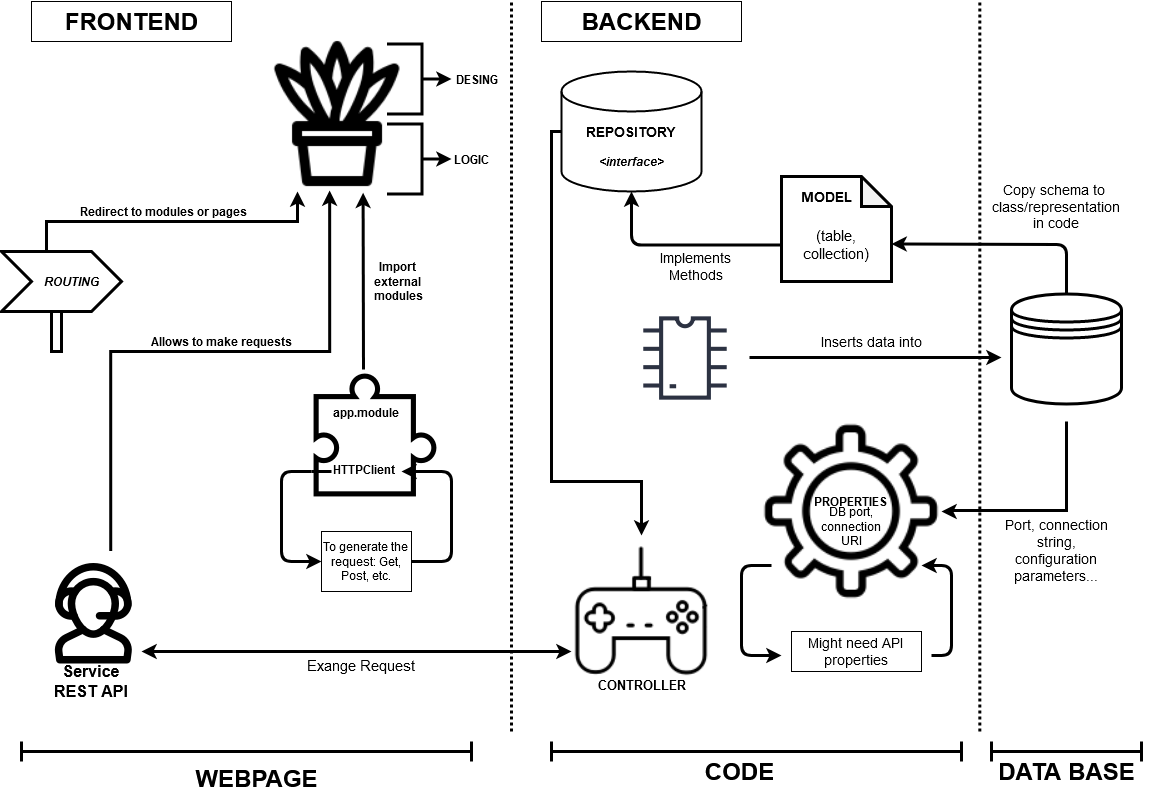

The diagram above was exported from draw.io. Its source (the exported page's mxGraphModel, read from the mxfile embedded in the PNG):
<mxGraphModel dx="1038" dy="587" grid="1" gridSize="10" guides="1" tooltips="1" connect="1" arrows="1" fold="1" page="1" pageScale="1" pageWidth="1169" pageHeight="827" math="0" shadow="0">
  <root>
    <mxCell id="0" />
    <mxCell id="1" parent="0" />
    <mxCell id="R42nbF6-P_qnrqB8o7qE-3" value="" style="endArrow=none;html=1;strokeWidth=3;dashed=1;dashPattern=1 1;" parent="1" edge="1">
      <mxGeometry width="50" height="50" relative="1" as="geometry">
        <mxPoint x="520" y="760" as="sourcePoint" />
        <mxPoint x="520" y="30" as="targetPoint" />
      </mxGeometry>
    </mxCell>
    <mxCell id="omm50SAceNsxLMXX71O2-11" value="" style="endArrow=none;html=1;strokeWidth=3;dashed=1;dashPattern=1 1;" parent="1" edge="1">
      <mxGeometry width="50" height="50" relative="1" as="geometry">
        <mxPoint x="988.3299999999999" y="760" as="sourcePoint" />
        <mxPoint x="988.3299999999999" y="30" as="targetPoint" />
      </mxGeometry>
    </mxCell>
    <mxCell id="R42nbF6-P_qnrqB8o7qE-4" value="" style="shape=crossbar;whiteSpace=wrap;html=1;rounded=1;strokeWidth=3;perimeterSpacing=0;" parent="1" vertex="1">
      <mxGeometry x="30" y="770" width="450" height="20" as="geometry" />
    </mxCell>
    <mxCell id="R42nbF6-P_qnrqB8o7qE-5" value="" style="shape=crossbar;whiteSpace=wrap;html=1;rounded=1;strokeWidth=3;" parent="1" vertex="1">
      <mxGeometry x="560" y="770" width="410" height="20" as="geometry" />
    </mxCell>
    <mxCell id="R42nbF6-P_qnrqB8o7qE-6" value="" style="shape=crossbar;whiteSpace=wrap;html=1;rounded=1;strokeWidth=3;" parent="1" vertex="1">
      <mxGeometry x="1000" y="770" width="150" height="20" as="geometry" />
    </mxCell>
    <mxCell id="R42nbF6-P_qnrqB8o7qE-42" style="edgeStyle=orthogonalEdgeStyle;rounded=0;orthogonalLoop=1;jettySize=auto;html=1;exitX=0.619;exitY=-0.003;exitDx=0;exitDy=0;entryX=0.451;entryY=0.994;entryDx=0;entryDy=0;entryPerimeter=0;strokeWidth=3;fontSize=12;exitPerimeter=0;" parent="1" source="R42nbF6-P_qnrqB8o7qE-8" target="R42nbF6-P_qnrqB8o7qE-29" edge="1">
      <mxGeometry relative="1" as="geometry">
        <Array as="points">
          <mxPoint x="119" y="380" />
          <mxPoint x="338" y="380" />
        </Array>
      </mxGeometry>
    </mxCell>
    <mxCell id="R42nbF6-P_qnrqB8o7qE-8" value="" style="shape=image;html=1;verticalAlign=top;verticalLabelPosition=bottom;labelBackgroundColor=#ffffff;imageAspect=0;aspect=fixed;image=https://cdn0.iconfinder.com/data/icons/business-and-finance-86/512/business_finance_money-50-128.png;strokeWidth=3;" parent="1" vertex="1">
      <mxGeometry x="40" y="580" width="128" height="128" as="geometry" />
    </mxCell>
    <mxCell id="R42nbF6-P_qnrqB8o7qE-9" value="Service REST API" style="text;html=1;strokeColor=none;fillColor=none;align=center;verticalAlign=middle;whiteSpace=wrap;rounded=0;strokeWidth=1;fontSize=16;fontStyle=1" parent="1" vertex="1">
      <mxGeometry x="50" y="700" width="100" height="20" as="geometry" />
    </mxCell>
    <mxCell id="R42nbF6-P_qnrqB8o7qE-41" style="edgeStyle=orthogonalEdgeStyle;rounded=0;orthogonalLoop=1;jettySize=auto;html=1;entryX=0.66;entryY=1.008;entryDx=0;entryDy=0;strokeWidth=3;fontSize=12;entryPerimeter=0;" parent="1" target="R42nbF6-P_qnrqB8o7qE-29" edge="1">
      <mxGeometry relative="1" as="geometry">
        <mxPoint x="372" y="398" as="sourcePoint" />
        <Array as="points">
          <mxPoint x="372" y="398" />
        </Array>
      </mxGeometry>
    </mxCell>
    <mxCell id="R42nbF6-P_qnrqB8o7qE-13" value="" style="shape=image;html=1;verticalAlign=top;verticalLabelPosition=bottom;labelBackgroundColor=#ffffff;imageAspect=0;aspect=fixed;image=https://cdn2.iconfinder.com/data/icons/essential-web-5/50/puzzle-solution-problem-challenge-resolution-128.png;strokeWidth=1;fontSize=12;" parent="1" vertex="1">
      <mxGeometry x="320" y="400" width="128" height="128" as="geometry" />
    </mxCell>
    <mxCell id="R42nbF6-P_qnrqB8o7qE-14" value="&lt;b&gt;app.module&lt;br&gt;&lt;br&gt;&lt;br&gt;&lt;br&gt;&lt;/b&gt;&lt;div style=&quot;text-align: justify&quot;&gt;&lt;span&gt;&lt;b&gt;HTTPClient&lt;/b&gt;&lt;/span&gt;&lt;/div&gt;" style="text;html=1;strokeColor=none;fillColor=none;align=center;verticalAlign=middle;whiteSpace=wrap;rounded=0;fontSize=12;" parent="1" vertex="1">
      <mxGeometry x="330" y="420" width="90" height="100" as="geometry" />
    </mxCell>
    <mxCell id="R42nbF6-P_qnrqB8o7qE-20" value="" style="endArrow=none;html=1;strokeWidth=3;fontSize=12;" parent="1" edge="1">
      <mxGeometry width="50" height="50" relative="1" as="geometry">
        <mxPoint x="320" y="500" as="sourcePoint" />
        <mxPoint x="340" y="500" as="targetPoint" />
      </mxGeometry>
    </mxCell>
    <mxCell id="R42nbF6-P_qnrqB8o7qE-19" value="" style="edgeStyle=segmentEdgeStyle;endArrow=classic;html=1;strokeWidth=3;fontSize=12;" parent="1" edge="1">
      <mxGeometry width="50" height="50" relative="1" as="geometry">
        <mxPoint x="320" y="500" as="sourcePoint" />
        <mxPoint x="330" y="590" as="targetPoint" />
        <Array as="points">
          <mxPoint x="320" y="500" />
          <mxPoint x="290" y="500" />
          <mxPoint x="290" y="590" />
        </Array>
      </mxGeometry>
    </mxCell>
    <mxCell id="R42nbF6-P_qnrqB8o7qE-21" value="To generate the&lt;br&gt;request: Get, Post, etc." style="text;html=1;align=center;verticalAlign=middle;whiteSpace=wrap;rounded=0;fontSize=12;strokeColor=#000000;" parent="1" vertex="1">
      <mxGeometry x="330" y="560" width="90" height="60" as="geometry" />
    </mxCell>
    <mxCell id="R42nbF6-P_qnrqB8o7qE-24" value="" style="endArrow=classic;html=1;strokeWidth=3;fontSize=12;exitX=1;exitY=0.5;exitDx=0;exitDy=0;" parent="1" source="R42nbF6-P_qnrqB8o7qE-21" edge="1">
      <mxGeometry width="50" height="50" relative="1" as="geometry">
        <mxPoint x="470" y="640" as="sourcePoint" />
        <mxPoint x="410" y="500" as="targetPoint" />
        <Array as="points">
          <mxPoint x="460" y="590" />
          <mxPoint x="460" y="500" />
        </Array>
      </mxGeometry>
    </mxCell>
    <mxCell id="R42nbF6-P_qnrqB8o7qE-40" style="edgeStyle=orthogonalEdgeStyle;rounded=0;orthogonalLoop=1;jettySize=auto;html=1;exitX=0;exitY=0;exitDx=45;exitDy=0;exitPerimeter=0;entryX=0.25;entryY=1;entryDx=0;entryDy=0;strokeWidth=3;fontSize=12;" parent="1" source="R42nbF6-P_qnrqB8o7qE-25" target="R42nbF6-P_qnrqB8o7qE-29" edge="1">
      <mxGeometry relative="1" as="geometry" />
    </mxCell>
    <mxCell id="R42nbF6-P_qnrqB8o7qE-25" value="" style="html=1;shadow=0;dashed=0;align=center;verticalAlign=middle;shape=mxgraph.arrows2.arrow;dy=0;dx=30;notch=30;strokeColor=#000000;strokeWidth=3;fillColor=none;fontSize=12;" parent="1" vertex="1">
      <mxGeometry x="10" y="280" width="120" height="60" as="geometry" />
    </mxCell>
    <mxCell id="R42nbF6-P_qnrqB8o7qE-27" value="&lt;b&gt;&lt;i&gt;ROUTING&lt;/i&gt;&lt;/b&gt;" style="text;html=1;strokeColor=none;fillColor=none;align=center;verticalAlign=middle;whiteSpace=wrap;rounded=0;fontSize=12;" parent="1" vertex="1">
      <mxGeometry x="40" y="297.5" width="80" height="25" as="geometry" />
    </mxCell>
    <mxCell id="R42nbF6-P_qnrqB8o7qE-28" value="" style="html=1;points=[];perimeter=orthogonalPerimeter;strokeColor=#000000;strokeWidth=3;fillColor=none;fontSize=12;" parent="1" vertex="1">
      <mxGeometry x="60" y="340" width="10" height="40" as="geometry" />
    </mxCell>
    <mxCell id="R42nbF6-P_qnrqB8o7qE-29" value="" style="shape=image;html=1;verticalAlign=top;verticalLabelPosition=bottom;labelBackgroundColor=#ffffff;imageAspect=0;aspect=fixed;image=https://cdn2.iconfinder.com/data/icons/furniture-269/32/Artboard_19-128.png;strokeColor=#000000;strokeWidth=3;fillColor=none;fontSize=12;" parent="1" vertex="1">
      <mxGeometry x="266" y="60" width="160" height="160" as="geometry" />
    </mxCell>
    <mxCell id="R42nbF6-P_qnrqB8o7qE-36" style="edgeStyle=orthogonalEdgeStyle;rounded=0;orthogonalLoop=1;jettySize=auto;html=1;exitX=0.5;exitY=1;exitDx=0;exitDy=0;entryX=0;entryY=0.5;entryDx=0;entryDy=0;strokeWidth=3;fontSize=12;" parent="1" source="R42nbF6-P_qnrqB8o7qE-30" target="R42nbF6-P_qnrqB8o7qE-35" edge="1">
      <mxGeometry relative="1" as="geometry" />
    </mxCell>
    <mxCell id="R42nbF6-P_qnrqB8o7qE-30" value="" style="shape=partialRectangle;whiteSpace=wrap;html=1;bottom=1;right=1;left=1;top=0;fillColor=none;routingCenterX=-0.5;strokeColor=#000000;strokeWidth=3;fontSize=12;rotation=-90;" parent="1" vertex="1">
      <mxGeometry x="378" y="170" width="70" height="35" as="geometry" />
    </mxCell>
    <mxCell id="R42nbF6-P_qnrqB8o7qE-38" style="edgeStyle=orthogonalEdgeStyle;rounded=0;orthogonalLoop=1;jettySize=auto;html=1;exitX=0.5;exitY=1;exitDx=0;exitDy=0;entryX=0;entryY=0.5;entryDx=0;entryDy=0;strokeWidth=3;fontSize=12;" parent="1" source="R42nbF6-P_qnrqB8o7qE-31" target="R42nbF6-P_qnrqB8o7qE-37" edge="1">
      <mxGeometry relative="1" as="geometry" />
    </mxCell>
    <mxCell id="R42nbF6-P_qnrqB8o7qE-31" value="" style="shape=partialRectangle;whiteSpace=wrap;html=1;bottom=1;right=1;left=1;top=0;fillColor=none;routingCenterX=-0.5;strokeColor=#000000;strokeWidth=3;fontSize=12;rotation=-90;" parent="1" vertex="1">
      <mxGeometry x="378" y="90" width="70" height="35" as="geometry" />
    </mxCell>
    <mxCell id="R42nbF6-P_qnrqB8o7qE-35" value="&lt;b&gt;LOGIC&lt;/b&gt;" style="text;html=1;strokeColor=none;fillColor=none;align=center;verticalAlign=middle;whiteSpace=wrap;rounded=0;fontSize=12;" parent="1" vertex="1">
      <mxGeometry x="460" y="177.5" width="40" height="20" as="geometry" />
    </mxCell>
    <mxCell id="R42nbF6-P_qnrqB8o7qE-37" value="&lt;b&gt;DESING&lt;/b&gt;" style="text;html=1;strokeColor=none;fillColor=none;align=center;verticalAlign=middle;whiteSpace=wrap;rounded=0;fontSize=12;" parent="1" vertex="1">
      <mxGeometry x="460" y="97.5" width="52" height="20" as="geometry" />
    </mxCell>
    <mxCell id="R42nbF6-P_qnrqB8o7qE-43" value="&lt;b&gt;Redirect to modules or pages&lt;/b&gt;" style="text;html=1;strokeColor=none;fillColor=none;align=center;verticalAlign=middle;whiteSpace=wrap;rounded=0;fontSize=12;" parent="1" vertex="1">
      <mxGeometry x="55" y="230" width="235" height="20" as="geometry" />
    </mxCell>
    <mxCell id="R42nbF6-P_qnrqB8o7qE-44" value="&lt;b&gt;Allows to make requests&lt;/b&gt;" style="text;html=1;strokeColor=none;fillColor=none;align=center;verticalAlign=middle;whiteSpace=wrap;rounded=0;fontSize=12;" parent="1" vertex="1">
      <mxGeometry x="120" y="360" width="220" height="20" as="geometry" />
    </mxCell>
    <mxCell id="R42nbF6-P_qnrqB8o7qE-45" value="&lt;b&gt;Import&lt;br&gt;external&lt;br&gt;modules&lt;/b&gt;" style="text;html=1;strokeColor=none;fillColor=none;align=center;verticalAlign=middle;whiteSpace=wrap;rounded=0;fontSize=12;" parent="1" vertex="1">
      <mxGeometry x="366" y="285" width="82" height="50" as="geometry" />
    </mxCell>
    <mxCell id="R42nbF6-P_qnrqB8o7qE-46" value="FRONTEND" style="text;fillColor=none;html=1;fontSize=24;fontStyle=1;verticalAlign=middle;align=center;strokeColor=#000000;" parent="1" vertex="1">
      <mxGeometry x="40" y="30" width="200" height="40" as="geometry" />
    </mxCell>
    <mxCell id="R42nbF6-P_qnrqB8o7qE-48" value="WEBPAGE" style="text;strokeColor=none;fillColor=none;html=1;fontSize=24;fontStyle=1;verticalAlign=middle;align=center;" parent="1" vertex="1">
      <mxGeometry x="130" y="787" width="270" height="40" as="geometry" />
    </mxCell>
    <mxCell id="R42nbF6-P_qnrqB8o7qE-49" value="DATA BASE" style="text;strokeColor=none;fillColor=none;html=1;fontSize=24;fontStyle=1;verticalAlign=middle;align=center;" parent="1" vertex="1">
      <mxGeometry x="990" y="780" width="170" height="40" as="geometry" />
    </mxCell>
    <mxCell id="R42nbF6-P_qnrqB8o7qE-50" value="CODE" style="text;strokeColor=none;fillColor=none;html=1;fontSize=24;fontStyle=1;verticalAlign=middle;align=center;" parent="1" vertex="1">
      <mxGeometry x="612.5" y="780" width="270" height="40" as="geometry" />
    </mxCell>
    <mxCell id="R42nbF6-P_qnrqB8o7qE-52" value="" style="shape=image;html=1;verticalAlign=top;verticalLabelPosition=bottom;labelBackgroundColor=#ffffff;imageAspect=0;aspect=fixed;image=https://cdn3.iconfinder.com/data/icons/free-multimedia-line/128/multimedia-06-128.png;strokeColor=#000000;strokeWidth=3;fillColor=none;fontSize=12;" parent="1" vertex="1">
      <mxGeometry x="570" y="564" width="160" height="160" as="geometry" />
    </mxCell>
    <mxCell id="R42nbF6-P_qnrqB8o7qE-54" value="" style="endArrow=classic;startArrow=classic;html=1;strokeWidth=3;fontSize=12;" parent="1" edge="1">
      <mxGeometry width="50" height="50" relative="1" as="geometry">
        <mxPoint x="150" y="680" as="sourcePoint" />
        <mxPoint x="580" y="680" as="targetPoint" />
        <Array as="points">
          <mxPoint x="450" y="680" />
        </Array>
      </mxGeometry>
    </mxCell>
    <mxCell id="R42nbF6-P_qnrqB8o7qE-55" value="&lt;b&gt;&lt;font style=&quot;font-size: 13px&quot;&gt;CONTROLLER&lt;/font&gt;&lt;/b&gt;" style="text;html=1;strokeColor=none;fillColor=none;align=center;verticalAlign=middle;whiteSpace=wrap;rounded=0;fontSize=12;" parent="1" vertex="1">
      <mxGeometry x="582.5" y="704" width="135" height="20" as="geometry" />
    </mxCell>
    <mxCell id="R42nbF6-P_qnrqB8o7qE-56" value="" style="strokeWidth=2;html=1;shape=mxgraph.flowchart.database;whiteSpace=wrap;fillColor=none;fontSize=12;" parent="1" vertex="1">
      <mxGeometry x="570" y="100" width="140" height="120" as="geometry" />
    </mxCell>
    <mxCell id="R42nbF6-P_qnrqB8o7qE-60" style="edgeStyle=orthogonalEdgeStyle;rounded=0;orthogonalLoop=1;jettySize=auto;html=1;exitX=0;exitY=0.5;exitDx=0;exitDy=0;entryX=0.5;entryY=0;entryDx=0;entryDy=0;strokeWidth=3;fontSize=12;" parent="1" source="R42nbF6-P_qnrqB8o7qE-57" target="R42nbF6-P_qnrqB8o7qE-52" edge="1">
      <mxGeometry relative="1" as="geometry">
        <Array as="points">
          <mxPoint x="560" y="160" />
          <mxPoint x="560" y="510" />
          <mxPoint x="650" y="510" />
        </Array>
      </mxGeometry>
    </mxCell>
    <mxCell id="R42nbF6-P_qnrqB8o7qE-57" value="&lt;b&gt;&lt;font style=&quot;font-size: 14px&quot;&gt;REPOSITORY&lt;/font&gt;&lt;/b&gt;" style="text;html=1;strokeColor=none;fillColor=none;align=center;verticalAlign=middle;whiteSpace=wrap;rounded=0;fontSize=12;" parent="1" vertex="1">
      <mxGeometry x="570" y="150" width="140" height="20" as="geometry" />
    </mxCell>
    <mxCell id="R42nbF6-P_qnrqB8o7qE-58" value="&lt;b&gt;&lt;i&gt;&amp;lt;interface&amp;gt;&lt;/i&gt;&lt;/b&gt;" style="text;html=1;strokeColor=none;fillColor=none;align=center;verticalAlign=middle;whiteSpace=wrap;rounded=0;fontSize=12;" parent="1" vertex="1">
      <mxGeometry x="595" y="180" width="90" height="20" as="geometry" />
    </mxCell>
    <mxCell id="R42nbF6-P_qnrqB8o7qE-59" value="BACKEND" style="text;fillColor=none;html=1;fontSize=24;fontStyle=1;verticalAlign=middle;align=center;strokeColor=#000000;" parent="1" vertex="1">
      <mxGeometry x="550" y="30" width="200" height="40" as="geometry" />
    </mxCell>
    <mxCell id="R42nbF6-P_qnrqB8o7qE-61" value="" style="shape=note;whiteSpace=wrap;html=1;backgroundOutline=1;darkOpacity=0.05;strokeColor=#000000;strokeWidth=3;fillColor=none;fontSize=12;" parent="1" vertex="1">
      <mxGeometry x="790" y="205" width="110" height="105" as="geometry" />
    </mxCell>
    <mxCell id="R42nbF6-P_qnrqB8o7qE-74" style="edgeStyle=orthogonalEdgeStyle;rounded=0;orthogonalLoop=1;jettySize=auto;html=1;entryX=1;entryY=0.5;entryDx=0;entryDy=0;strokeWidth=3;fontSize=12;" parent="1" target="R42nbF6-P_qnrqB8o7qE-63" edge="1">
      <mxGeometry relative="1" as="geometry">
        <mxPoint x="1075" y="450" as="sourcePoint" />
        <Array as="points">
          <mxPoint x="1075" y="539" />
          <mxPoint x="960" y="539" />
          <mxPoint x="960" y="540" />
        </Array>
      </mxGeometry>
    </mxCell>
    <mxCell id="R42nbF6-P_qnrqB8o7qE-62" value="" style="shape=datastore;whiteSpace=wrap;html=1;strokeColor=#000000;strokeWidth=3;fillColor=none;fontSize=12;" parent="1" vertex="1">
      <mxGeometry x="1020" y="322.5" width="110" height="110" as="geometry" />
    </mxCell>
    <mxCell id="R42nbF6-P_qnrqB8o7qE-63" value="" style="shape=image;html=1;verticalAlign=top;verticalLabelPosition=bottom;labelBackgroundColor=#ffffff;imageAspect=0;aspect=fixed;image=https://cdn4.iconfinder.com/data/icons/app-custom-ui-1/48/Settings-128.png;strokeColor=#000000;strokeWidth=3;fillColor=none;fontSize=12;" parent="1" vertex="1">
      <mxGeometry x="770" y="450" width="180" height="180" as="geometry" />
    </mxCell>
    <mxCell id="R42nbF6-P_qnrqB8o7qE-64" value="&lt;font style=&quot;font-size: 15px&quot;&gt;Exange Request&lt;/font&gt;" style="text;html=1;strokeColor=none;fillColor=none;align=center;verticalAlign=middle;whiteSpace=wrap;rounded=0;fontSize=12;" parent="1" vertex="1">
      <mxGeometry x="280" y="684" width="180" height="20" as="geometry" />
    </mxCell>
    <mxCell id="R42nbF6-P_qnrqB8o7qE-65" value="&lt;b&gt;&lt;font style=&quot;font-size: 14px&quot;&gt;MODEL&lt;/font&gt;&lt;/b&gt;" style="text;html=1;strokeColor=none;fillColor=none;align=center;verticalAlign=middle;whiteSpace=wrap;rounded=0;fontSize=12;" parent="1" vertex="1">
      <mxGeometry x="800" y="210" width="70" height="30" as="geometry" />
    </mxCell>
    <mxCell id="R42nbF6-P_qnrqB8o7qE-66" value="&lt;font style=&quot;font-size: 15px&quot;&gt;(table, &lt;br&gt;collection)&lt;/font&gt;" style="text;html=1;strokeColor=none;fillColor=none;align=center;verticalAlign=middle;whiteSpace=wrap;rounded=0;fontSize=12;" parent="1" vertex="1">
      <mxGeometry x="800" y="250" width="90" height="45" as="geometry" />
    </mxCell>
    <mxCell id="R42nbF6-P_qnrqB8o7qE-67" value="" style="edgeStyle=segmentEdgeStyle;endArrow=classic;html=1;strokeWidth=3;fontSize=12;entryX=0.5;entryY=1;entryDx=0;entryDy=0;entryPerimeter=0;exitX=0.001;exitY=0.653;exitDx=0;exitDy=0;exitPerimeter=0;" parent="1" source="R42nbF6-P_qnrqB8o7qE-61" target="R42nbF6-P_qnrqB8o7qE-56" edge="1">
      <mxGeometry width="50" height="50" relative="1" as="geometry">
        <mxPoint x="850" y="373" as="sourcePoint" />
        <mxPoint x="830" y="322.5" as="targetPoint" />
      </mxGeometry>
    </mxCell>
    <mxCell id="R42nbF6-P_qnrqB8o7qE-68" value="&lt;font style=&quot;font-size: 14px&quot;&gt;Implements&lt;br&gt;Methods&lt;/font&gt;" style="text;html=1;strokeColor=none;fillColor=none;align=center;verticalAlign=middle;whiteSpace=wrap;rounded=0;fontSize=12;" parent="1" vertex="1">
      <mxGeometry x="660" y="285" width="90" height="20" as="geometry" />
    </mxCell>
    <mxCell id="R42nbF6-P_qnrqB8o7qE-70" value="" style="endArrow=classic;html=1;strokeWidth=3;fontSize=12;entryX=0;entryY=0;entryDx=110;entryDy=67.5;entryPerimeter=0;exitX=0.5;exitY=0;exitDx=0;exitDy=0;" parent="1" source="R42nbF6-P_qnrqB8o7qE-62" target="R42nbF6-P_qnrqB8o7qE-61" edge="1">
      <mxGeometry width="50" height="50" relative="1" as="geometry">
        <mxPoint x="1075" y="320" as="sourcePoint" />
        <mxPoint x="1070" y="240" as="targetPoint" />
        <Array as="points">
          <mxPoint x="1075" y="273" />
        </Array>
      </mxGeometry>
    </mxCell>
    <mxCell id="R42nbF6-P_qnrqB8o7qE-71" value="&lt;font style=&quot;font-size: 14px&quot;&gt;Copy schema to&amp;nbsp;&lt;br&gt;class/representation&lt;br&gt;in code&lt;/font&gt;" style="text;html=1;strokeColor=none;fillColor=none;align=center;verticalAlign=middle;whiteSpace=wrap;rounded=0;fontSize=12;" parent="1" vertex="1">
      <mxGeometry x="1000" y="210" width="130" height="50" as="geometry" />
    </mxCell>
    <mxCell id="R42nbF6-P_qnrqB8o7qE-72" value="&lt;b&gt;&lt;font style=&quot;font-size: 12px&quot;&gt;PROPERTIES&lt;/font&gt;&lt;/b&gt;" style="text;html=1;strokeColor=none;fillColor=none;align=center;verticalAlign=middle;whiteSpace=wrap;rounded=0;fontSize=12;" parent="1" vertex="1">
      <mxGeometry x="811.5" y="520" width="95" height="20" as="geometry" />
    </mxCell>
    <mxCell id="R42nbF6-P_qnrqB8o7qE-75" value="&lt;font style=&quot;font-size: 14px&quot;&gt;Port, connection string, configuration&lt;br&gt;parameters...&lt;/font&gt;" style="text;html=1;strokeColor=none;fillColor=none;align=center;verticalAlign=middle;whiteSpace=wrap;rounded=0;fontSize=12;" parent="1" vertex="1">
      <mxGeometry x="1010" y="550" width="110" height="58" as="geometry" />
    </mxCell>
    <mxCell id="omm50SAceNsxLMXX71O2-1" value="&lt;font style=&quot;font-size: 12px&quot;&gt;DB port, connection URI&lt;/font&gt;" style="text;html=1;strokeColor=none;fillColor=none;align=center;verticalAlign=middle;whiteSpace=wrap;rounded=0;" parent="1" vertex="1">
      <mxGeometry x="820" y="540" width="80" height="30" as="geometry" />
    </mxCell>
    <mxCell id="omm50SAceNsxLMXX71O2-2" value="" style="edgeStyle=segmentEdgeStyle;endArrow=classic;html=1;strokeWidth=3;fontSize=12;" parent="1" edge="1">
      <mxGeometry width="50" height="50" relative="1" as="geometry">
        <mxPoint x="780" y="594" as="sourcePoint" />
        <mxPoint x="790" y="684" as="targetPoint" />
        <Array as="points">
          <mxPoint x="780" y="594" />
          <mxPoint x="750" y="594" />
          <mxPoint x="750" y="684" />
        </Array>
      </mxGeometry>
    </mxCell>
    <mxCell id="omm50SAceNsxLMXX71O2-3" value="" style="endArrow=classic;html=1;strokeWidth=3;fontSize=12;exitX=1;exitY=0.5;exitDx=0;exitDy=0;" parent="1" edge="1">
      <mxGeometry width="50" height="50" relative="1" as="geometry">
        <mxPoint x="940" y="684" as="sourcePoint" />
        <mxPoint x="930" y="594" as="targetPoint" />
        <Array as="points">
          <mxPoint x="960" y="684" />
          <mxPoint x="960" y="640" />
          <mxPoint x="960" y="594" />
        </Array>
      </mxGeometry>
    </mxCell>
    <mxCell id="omm50SAceNsxLMXX71O2-4" value="&lt;font style=&quot;font-size: 14px&quot;&gt;Might need API&lt;br&gt;properties&lt;/font&gt;" style="text;html=1;fillColor=none;align=center;verticalAlign=middle;whiteSpace=wrap;rounded=0;strokeColor=#000000;" parent="1" vertex="1">
      <mxGeometry x="800" y="660" width="130" height="40" as="geometry" />
    </mxCell>
    <mxCell id="omm50SAceNsxLMXX71O2-7" style="edgeStyle=orthogonalEdgeStyle;rounded=0;orthogonalLoop=1;jettySize=auto;html=1;strokeWidth=3;" parent="1" source="omm50SAceNsxLMXX71O2-6" edge="1">
      <mxGeometry relative="1" as="geometry">
        <mxPoint x="1010" y="386" as="targetPoint" />
        <Array as="points">
          <mxPoint x="884" y="387" />
        </Array>
      </mxGeometry>
    </mxCell>
    <mxCell id="omm50SAceNsxLMXX71O2-6" value="" style="shape=image;html=1;verticalAlign=top;verticalLabelPosition=bottom;labelBackgroundColor=#ffffff;imageAspect=0;aspect=fixed;image=https://cdn2.iconfinder.com/data/icons/electronic-13/480/3-electronic-arduino-chipset-icon-2-128.png;strokeColor=#000000;" parent="1" vertex="1">
      <mxGeometry x="630" y="322.5" width="128" height="128" as="geometry" />
    </mxCell>
    <mxCell id="omm50SAceNsxLMXX71O2-10" value="&lt;font style=&quot;font-size: 14px&quot;&gt;Inserts data into&lt;/font&gt;" style="text;html=1;strokeColor=none;fillColor=none;align=center;verticalAlign=middle;whiteSpace=wrap;rounded=0;" parent="1" vertex="1">
      <mxGeometry x="790" y="360" width="180" height="20" as="geometry" />
    </mxCell>
  </root>
</mxGraphModel>